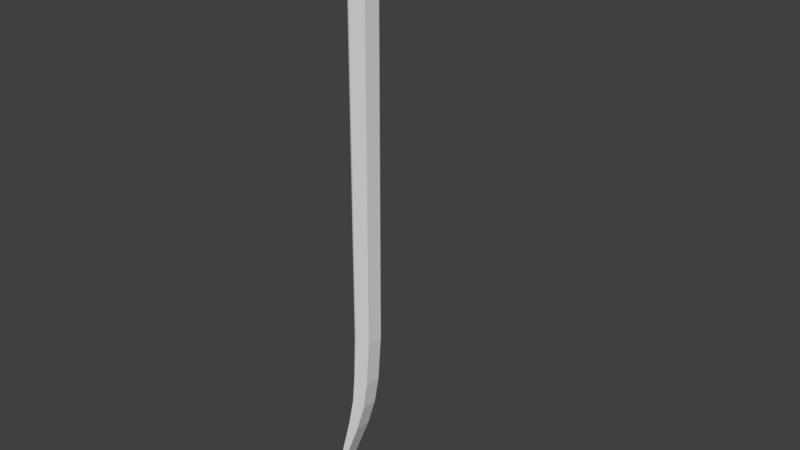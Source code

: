 # Source: Crowbar.blend  (saved by Blender 2.79.0; exported with 4.5.12 LTS)
import bpy
from mathutils import Matrix  # noqa: F401  (used for matrix-valued properties, if any)

bpy.ops.wm.read_factory_settings(use_empty=True)
scene = bpy.context.scene
scene.name = 'Scene'

# ---- collections
col_collection_1 = bpy.data.collections.new('Collection 1'); scene.collection.children.link(col_collection_1)

# ---- materials (node trees are filled in below, after node groups)
mat_color_palette = bpy.data.materials.new('Color Palette')
mat_color_palette.alpha_threshold = 0.0
mat_color_palette.use_transparent_shadow = False
mat_color_palette.roughness = 0.5
mat_color_palette.specular_intensity = 0.0

# ---- material node trees

# ---- world
world_world = bpy.data.worlds.new('World'); scene.world = world_world
world_world.color = (0.05088, 0.05088, 0.05088)
world_world.use_sun_shadow = False
world_world.sun_shadow_jitter_overblur = 0.0
world_world.cycles.sampling_method = 'MANUAL'

# ---- meshes
me_cube_001 = bpy.data.meshes.new('Cube.001')
me_cube_001.from_pydata([(-0.9806, -0.8031, -3.179), (-0.9806, -0.8332, -1.326), (2.039, -0.8031, -3.179), (2.039, -0.8332, -1.475), (-1.188, -0.8031, -3.149), (-1.164, -0.8332, -1.252), (-1.393, -0.8031, -2.356), (-1.305, -0.8332, -0.5449), (-1.512, -0.8031, -0.7636), (-1.336, -0.8332, 0.1189), (-1.472, -0.8878, 3.134), (-1.296, -0.9179, 1.922), (-1.397, -0.7832, 4.445), (-1.233, -0.8049, 2.995), (-1.032, -0.7634, 8.311), (-0.9473, -0.7982, 6.9), (2.423, -0.8359, -3.31), (2.45, -0.8229, -1.805), (3.364, -0.7599, -4.958), (-1.032, -0.3298, 8.311), (-0.9473, -0.3298, 6.9), (3.341, -0.7765, -5.348), (2.039, -0.851, -3.006), (-1.022, -0.3298, 8.165), (-0.9806, -0.851, -3.006), (-1.186, -0.851, -2.971), (-1.392, -0.851, -2.182), (-1.498, -0.851, -0.6692), (-1.455, -0.9357, 3.106), (-1.379, -0.8178, 4.282), (-1.022, -0.8175, 8.165), (-1.174, -0.1751, 3.806), (-1.328, -0.1751, 5.168), (-1.313, -0.1751, 5.025), (-0.9806, 0.8031, -3.179), (-0.9806, 0.8332, -1.326), (2.039, 0.8031, -3.179), (2.039, 0.8332, -1.475), (-1.188, 0.8031, -3.149), (-1.164, 0.8332, -1.252), (-1.393, 0.8031, -2.356), (-1.305, 0.8332, -0.5449), (-1.512, 0.8031, -0.7636), (-1.336, 0.8332, 0.1189), (-1.472, 0.8878, 3.134), (-1.296, 0.9179, 1.922), (-1.397, 0.7832, 4.445), (-1.233, 0.8049, 2.995), (-1.032, 0.7634, 8.311), (-0.9473, 0.7982, 6.9), (2.423, 0.8359, -3.31), (2.45, 0.8229, -1.805), (3.364, 0.7599, -4.958), (-1.328, 0.1751, 5.168), (-1.174, 0.1751, 3.806), (3.341, 0.7765, -5.348), (-1.032, 0.3298, 8.311), (-0.9473, 0.3298, 6.9), (2.039, 0.851, -3.006), (-1.313, 0.1751, 5.025), (-1.022, 0.3298, 8.165), (-0.9806, 0.851, -3.006), (-1.186, 0.851, -2.971), (-1.392, 0.851, -2.182), (-1.498, 0.851, -0.6692), (-1.455, 0.9357, 3.106), (-1.379, 0.8178, 4.282), (-1.022, 0.8175, 8.165), (-1.521, -0.8454, 1.113), (-1.521, 0.8454, 1.113), (-1.328, 0.8755, 1.002), (-1.328, -0.8755, 1.002), (-1.505, -0.8933, 1.142), (-1.505, 0.8933, 1.142), (2.945, -0.8072, -3.116), (2.945, 0.8072, -3.116), (2.911, -0.8213, -4.091), (2.911, 0.8213, -4.091), (2.667, -0.8286, -3.551), (2.697, -0.815, -2.274), (2.697, 0.815, -2.274), (2.667, 0.8286, -3.551)], [], [(12, 14, 19), (22, 2, 16), (2, 36, 50, 16), (76, 77, 55, 21), (13, 47, 54, 31), (71, 70, 45, 11), (7, 41, 43, 9), (5, 39, 41, 7), (1, 35, 39, 5), (13, 20, 15), (12, 19, 32), (22, 3, 1, 24), (24, 1, 5, 25), (25, 5, 7, 26), (26, 7, 9, 27), (72, 71, 11, 28), (29, 13, 15, 30), (33, 31, 54, 59), (30, 15, 20, 23), (14, 30, 23, 19), (32, 33, 59, 53), (12, 29, 30, 14), (68, 72, 28, 10), (6, 26, 27, 8), (4, 25, 26, 6), (0, 24, 25, 4), (2, 22, 24, 0), (74, 76, 21, 18), (3, 22, 16, 17), (19, 23, 33, 32), (55, 52, 18, 21), (23, 20, 31, 33), (34, 36, 2, 0), (37, 35, 1, 3), (34, 0, 4, 38), (38, 4, 6, 40), (40, 6, 8, 42), (69, 68, 10, 44), (46, 12, 32, 53), (37, 3, 17, 51), (75, 74, 18, 52), (13, 31, 20), (46, 56, 48), (58, 50, 36), (47, 49, 57), (46, 53, 56), (58, 61, 35, 37), (61, 62, 39, 35), (62, 63, 41, 39), (63, 64, 43, 41), (73, 65, 45, 70), (66, 67, 49, 47), (67, 60, 57, 49), (48, 56, 60, 67), (46, 48, 67, 66), (69, 44, 65, 73), (40, 42, 64, 63), (38, 40, 63, 62), (34, 38, 62, 61), (36, 34, 61, 58), (75, 52, 55, 77), (37, 51, 50, 58), (56, 53, 59, 60), (60, 59, 54, 57), (47, 57, 54), (44, 46, 66, 65), (65, 66, 47, 45), (44, 10, 12, 46), (10, 28, 29, 12), (28, 11, 13, 29), (11, 45, 47, 13), (42, 69, 73, 64), (64, 73, 70, 43), (42, 8, 68, 69), (8, 27, 72, 68), (27, 9, 71, 72), (9, 43, 70, 71), (80, 75, 77, 81), (80, 79, 74, 75), (79, 78, 76, 74), (78, 81, 77, 76), (16, 50, 81, 78), (17, 16, 78, 79), (51, 17, 79, 80), (51, 80, 81, 50)])
_uv = me_cube_001.uv_layers.new(name='UVMap')
_uv.uv.foreach_set('vector', [0.01527, 0.9027, 0.01527, 0.9027, 0.01527, 0.9027, 0.1339, 0.9103, 0.1339, 0.9103, 0.1339, 0.9103, 0.1339, 0.9103, 0.1339, 0.9103, 0.1339, 0.9103, 0.1339, 0.9103, 0.01527, 0.9027, 0.01527, 0.9027, 0.01527, 0.9027, 0.01527, 0.9027, 0.01527, 0.9027, 0.01527, 0.9027, 0.01527, 0.9027, 0.01527, 0.9027, 0.1331, 0.9224, 0.1331, 0.9224, 0.1331, 0.9224, 0.1331, 0.9224, 0.1331, 0.9224, 0.1331, 0.9224, 0.1331, 0.9224, 0.1331, 0.9224, 0.1331, 0.9224, 0.1331, 0.9224, 0.1331, 0.9224, 0.1331, 0.9224, 0.1331, 0.9224, 0.1331, 0.9224, 0.1331, 0.9224, 0.1331, 0.9224, 0.01527, 0.9027, 0.01527, 0.9027, 0.01527, 0.9027, 0.01527, 0.9027, 0.01527, 0.9027, 0.01527, 0.9027, 0.1331, 0.9224, 0.1331, 0.9224, 0.1331, 0.9224, 0.1331, 0.9224, 0.1331, 0.9224, 0.1331, 0.9224, 0.1331, 0.9224, 0.1331, 0.9224, 0.1331, 0.9224, 0.1331, 0.9224, 0.1331, 0.9224, 0.1331, 0.9224, 0.1331, 0.9224, 0.1331, 0.9224, 0.1331, 0.9224, 0.1331, 0.9224, 0.1331, 0.9224, 0.1331, 0.9224, 0.1331, 0.9224, 0.1331, 0.9224, 0.01527, 0.9027, 0.01527, 0.9027, 0.01527, 0.9027, 0.01527, 0.9027, 0.01527, 0.9027, 0.01527, 0.9027, 0.01527, 0.9027, 0.01527, 0.9027, 0.01527, 0.9027, 0.01527, 0.9027, 0.01527, 0.9027, 0.01527, 0.9027, 0.01527, 0.9027, 0.01527, 0.9027, 0.01527, 0.9027, 0.01527, 0.9027, 0.01527, 0.9027, 0.01527, 0.9027, 0.01527, 0.9027, 0.01527, 0.9027, 0.01527, 0.9027, 0.01527, 0.9027, 0.01527, 0.9027, 0.01527, 0.9027, 0.1331, 0.9224, 0.1331, 0.9224, 0.1331, 0.9224, 0.1331, 0.9224, 0.1331, 0.9224, 0.1331, 0.9224, 0.1331, 0.9224, 0.1331, 0.9224, 0.1331, 0.9224, 0.1331, 0.9224, 0.1331, 0.9224, 0.1331, 0.9224, 0.1331, 0.9224, 0.1331, 0.9224, 0.1331, 0.9224, 0.1331, 0.9224, 0.1331, 0.9224, 0.1331, 0.9224, 0.1331, 0.9224, 0.1331, 0.9224, 0.01527, 0.9027, 0.01527, 0.9027, 0.01527, 0.9027, 0.01527, 0.9027, 0.1339, 0.9103, 0.1339, 0.9103, 0.1339, 0.9103, 0.1339, 0.9103, 0.01527, 0.9027, 0.01527, 0.9027, 0.01527, 0.9027, 0.01527, 0.9027, 0.01527, 0.9027, 0.01527, 0.9027, 0.01527, 0.9027, 0.01527, 0.9027, 0.01527, 0.9027, 0.01527, 0.9027, 0.01527, 0.9027, 0.01527, 0.9027, 0.1331, 0.9224, 0.1331, 0.9224, 0.1331, 0.9224, 0.1331, 0.9224, 0.1331, 0.9224, 0.1331, 0.9224, 0.1331, 0.9224, 0.1331, 0.9224, 0.1331, 0.9224, 0.1331, 0.9224, 0.1331, 0.9224, 0.1331, 0.9224, 0.1331, 0.9224, 0.1331, 0.9224, 0.1331, 0.9224, 0.1331, 0.9224, 0.1331, 0.9224, 0.1331, 0.9224, 0.1331, 0.9224, 0.1331, 0.9224, 0.1331, 0.9224, 0.1331, 0.9224, 0.1331, 0.9224, 0.1331, 0.9224, 0.01527, 0.9027, 0.01527, 0.9027, 0.01527, 0.9027, 0.01527, 0.9027, 0.1339, 0.9103, 0.1339, 0.9103, 0.1339, 0.9103, 0.1339, 0.9103, 0.01527, 0.9027, 0.01527, 0.9027, 0.01527, 0.9027, 0.01527, 0.9027, 0.01527, 0.9027, 0.01527, 0.9027, 0.01527, 0.9027, 0.01527, 0.9027, 0.01527, 0.9027, 0.01527, 0.9027, 0.1339, 0.9103, 0.1339, 0.9103, 0.1339, 0.9103, 0.01527, 0.9027, 0.01527, 0.9027, 0.01527, 0.9027, 0.01527, 0.9027, 0.01527, 0.9027, 0.01527, 0.9027, 0.1331, 0.9224, 0.1331, 0.9224, 0.1331, 0.9224, 0.1331, 0.9224, 0.1331, 0.9224, 0.1331, 0.9224, 0.1331, 0.9224, 0.1331, 0.9224, 0.1331, 0.9224, 0.1331, 0.9224, 0.1331, 0.9224, 0.1331, 0.9224, 0.1331, 0.9224, 0.1331, 0.9224, 0.1331, 0.9224, 0.1331, 0.9224, 0.1331, 0.9224, 0.1331, 0.9224, 0.1331, 0.9224, 0.1331, 0.9224, 0.01527, 0.9027, 0.01527, 0.9027, 0.01527, 0.9027, 0.01527, 0.9027, 0.01527, 0.9027, 0.01527, 0.9027, 0.01527, 0.9027, 0.01527, 0.9027, 0.01527, 0.9027, 0.01527, 0.9027, 0.01527, 0.9027, 0.01527, 0.9027, 0.01527, 0.9027, 0.01527, 0.9027, 0.01527, 0.9027, 0.01527, 0.9027, 0.1331, 0.9224, 0.1331, 0.9224, 0.1331, 0.9224, 0.1331, 0.9224, 0.1331, 0.9224, 0.1331, 0.9224, 0.1331, 0.9224, 0.1331, 0.9224, 0.1331, 0.9224, 0.1331, 0.9224, 0.1331, 0.9224, 0.1331, 0.9224, 0.1331, 0.9224, 0.1331, 0.9224, 0.1331, 0.9224, 0.1331, 0.9224, 0.1331, 0.9224, 0.1331, 0.9224, 0.1331, 0.9224, 0.1331, 0.9224, 0.01527, 0.9027, 0.01527, 0.9027, 0.01527, 0.9027, 0.01527, 0.9027, 0.1339, 0.9103, 0.1339, 0.9103, 0.1339, 0.9103, 0.1339, 0.9103, 0.01527, 0.9027, 0.01527, 0.9027, 0.01527, 0.9027, 0.01527, 0.9027, 0.01527, 0.9027, 0.01527, 0.9027, 0.01527, 0.9027, 0.01527, 0.9027, 0.01527, 0.9027, 0.01527, 0.9027, 0.01527, 0.9027, 0.1331, 0.9224, 0.1331, 0.9224, 0.1331, 0.9224, 0.1331, 0.9224, 0.1331, 0.9224, 0.1331, 0.9224, 0.1331, 0.9224, 0.1331, 0.9224, 0.1331, 0.9224, 0.1331, 0.9224, 0.1331, 0.9224, 0.1331, 0.9224, 0.1331, 0.9224, 0.1331, 0.9224, 0.1331, 0.9224, 0.1331, 0.9224, 0.1331, 0.9224, 0.1331, 0.9224, 0.1331, 0.9224, 0.1331, 0.9224, 0.1331, 0.9224, 0.1331, 0.9224, 0.1331, 0.9224, 0.1331, 0.9224, 0.1331, 0.9224, 0.1331, 0.9224, 0.1331, 0.9224, 0.1331, 0.9224, 0.1331, 0.9224, 0.1331, 0.9224, 0.1331, 0.9224, 0.1331, 0.9224, 0.1331, 0.9224, 0.1331, 0.9224, 0.1331, 0.9224, 0.1331, 0.9224, 0.1331, 0.9224, 0.1331, 0.9224, 0.1331, 0.9224, 0.1331, 0.9224, 0.1331, 0.9224, 0.1331, 0.9224, 0.1331, 0.9224, 0.1331, 0.9224, 0.1331, 0.9224, 0.1331, 0.9224, 0.1331, 0.9224, 0.1331, 0.9224, 0.01527, 0.9027, 0.01527, 0.9027, 0.01527, 0.9027, 0.01527, 0.9027, 0.01527, 0.9027, 0.01527, 0.9027, 0.01527, 0.9027, 0.01527, 0.9027, 0.01527, 0.9027, 0.01527, 0.9027, 0.01527, 0.9027, 0.01527, 0.9027, 0.01527, 0.9027, 0.01527, 0.9027, 0.01527, 0.9027, 0.01527, 0.9027, 0.1339, 0.9103, 0.1339, 0.9103, 0.1339, 0.9103, 0.1339, 0.9103, 0.1339, 0.9103, 0.1339, 0.9103, 0.1339, 0.9103, 0.1339, 0.9103, 0.1339, 0.9103, 0.1339, 0.9103, 0.1339, 0.9103, 0.1339, 0.9103, 0.1339, 0.9103, 0.1339, 0.9103, 0.1339, 0.9103, 0.1339, 0.9103])
me_cube_001.materials.append(mat_color_palette)
me_cube_001.use_remesh_preserve_volume = False
me_cube_001.use_remesh_preserve_attributes = False
me_cube_001.use_mirror_vertex_groups = False
me_cube_001.update()

# ---- objects
ob_cube = bpy.data.objects.new('Cube', me_cube_001)

# ---- transforms, parenting, visibility, modifiers, constraints
ob_cube.location = (0.0, 0.0, 0.0)
ob_cube.rotation_euler = (-1.344e-07, 1.571, 0.0)
ob_cube.scale = (2.831, 0.2489, 0.2489)
ob_cube.lineart.crease_threshold = 0.0

# ---- collection membership
col_collection_1.objects.link(ob_cube)

# ---- scene / render settings (as saved in the file)
scene.frame_start = 1; scene.frame_end = 250; scene.frame_set(1)
scene.render.engine = 'BLENDER_EEVEE_NEXT'
scene.render.resolution_percentage = 50
scene.render.dither_intensity = 0.0
scene.cycles.use_denoising = False
scene.cycles.samples = 128
scene.cycles.sampling_pattern = 'TABULATED_SOBOL'
scene.cycles.use_adaptive_sampling = False
scene.cycles.use_light_tree = False
scene.cycles.blur_glossy = 0.0
scene.cycles.sample_clamp_indirect = 0.0
scene.view_settings.view_transform = 'Standard'
bpy.context.view_layer.update()

# ---- added for rendering (the .blend has no active camera and no usable light): camera, sun
cam_auto = bpy.data.cameras.new('AutoCamera')
cam_auto.lens = 50.0
cam_auto.sensor_width = 36.0
cam_auto.clip_end = 1000.0
ob_auto_camera = bpy.data.objects.new('AutoCamera', cam_auto)
scene.collection.objects.link(ob_auto_camera)
ob_auto_camera.location = (13.5521, -15.8199, 7.9381)
ob_auto_camera.rotation_euler = (1.09748, -7.21219e-08, 0.694738)
scene.camera = ob_auto_camera
light_auto_sun = bpy.data.lights.new('AutoSun', 'SUN')
light_auto_sun.energy = 3.0
light_auto_sun.angle = 0.0523599
ob_auto_sun = bpy.data.objects.new('AutoSun', light_auto_sun)
scene.collection.objects.link(ob_auto_sun)
ob_auto_sun.rotation_euler = (0.872665, 0.174533, 0.523599)
bpy.context.view_layer.update()
